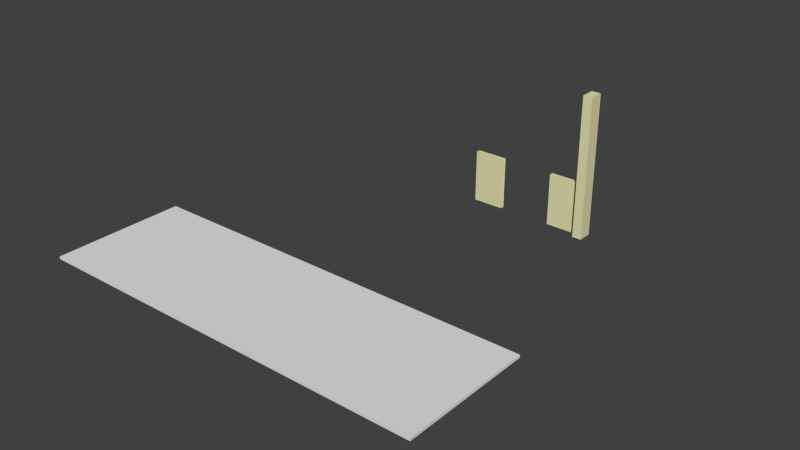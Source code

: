 # Source: Aula_v1.9a.blend  (saved by Blender 2.70.0; exported with 4.5.12 LTS)
import bpy
from mathutils import Matrix  # noqa: F401  (used for matrix-valued properties, if any)

bpy.ops.wm.read_factory_settings(use_empty=True)
scene = bpy.context.scene
scene.name = 'Scene'

# ---- collections
col_collection_1 = bpy.data.collections.new('Collection 1'); scene.collection.children.link(col_collection_1)

# ---- materials (node trees are filled in below, after node groups)
mat_kruis = bpy.data.materials.new('Kruis')
mat_kruis.alpha_threshold = 0.0
mat_kruis.use_transparent_shadow = False
mat_kruis.diffuse_color = (0.1935, 0.196, 0.1909, 1.0)
mat_kruis.roughness = 0.5
mat_kruis.line_color = (0.0, 0.0, 0.0, 1.0)
mat_k___aulamuur = bpy.data.materials.new('K - Aulamuur')
mat_k___aulamuur.alpha_threshold = 0.0
mat_k___aulamuur.use_transparent_shadow = False
mat_k___aulamuur.diffuse_color = (0.8, 0.761, 0.4416, 1.0)
mat_k___aulamuur.roughness = 0.5
mat_k___aulamuur.line_color = (0.0, 0.0, 0.0, 1.0)
mat_hout = bpy.data.materials.new('Hout')
mat_hout.alpha_threshold = 0.0
mat_hout.use_transparent_shadow = False
mat_hout.diffuse_color = (0.8, 0.4214, 0.1369, 1.0)
mat_hout.roughness = 0.5
mat_hout.line_color = (0.0, 0.0, 0.0, 1.0)
mat_wit = bpy.data.materials.new('Wit')
mat_wit.alpha_threshold = 0.0
mat_wit.use_transparent_shadow = False
mat_wit.roughness = 0.5
mat_wit.line_color = (0.0, 0.0, 0.0, 1.0)
mat_material_001 = bpy.data.materials.new('Material.001')
mat_material_001.alpha_threshold = 0.0
mat_material_001.use_transparent_shadow = False
mat_material_001.diffuse_color = (0.4553, 0.6748, 0.8, 1.0)
mat_material_001.roughness = 0.5
mat_material_001.line_color = (0.0, 0.0, 0.0, 1.0)
mat_vloer_links = bpy.data.materials.new('Vloer links')
mat_vloer_links.alpha_threshold = 0.0
mat_vloer_links.use_transparent_shadow = False
mat_vloer_links.diffuse_color = (0.8, 0.2589, 0.1874, 1.0)
mat_vloer_links.roughness = 0.5
mat_vloer_links.line_color = (0.0, 0.0, 0.0, 1.0)
mat_k___kluisjes = bpy.data.materials.new('K - Kluisjes')
mat_k___kluisjes.alpha_threshold = 0.0
mat_k___kluisjes.use_transparent_shadow = False
mat_k___kluisjes.diffuse_color = (0.0, 0.0492, 0.8, 1.0)
mat_k___kluisjes.roughness = 0.5
mat_k___kluisjes.line_color = (0.0, 0.0, 0.0, 1.0)

# ---- material node trees

# ---- world
world_world = bpy.data.worlds.new('World'); scene.world = world_world
world_world.color = (0.05088, 0.05088, 0.05088)
world_world.use_sun_shadow = False
world_world.sun_shadow_jitter_overblur = 0.0
world_world.cycles.sampling_method = 'MANUAL'
world_world.cycles.sample_map_resolution = 256

# ---- meshes
me_plane_013 = bpy.data.meshes.new('Plane.013')
me_plane_013.from_pydata([(-1.0, -1.0, 0.0), (1.0, -1.0, 0.0), (-1.0, 1.0, 0.0), (1.0, 1.0, 0.0), (-1.0, -1.0, 0.2), (1.0, -1.0, 0.2), (-1.0, 1.0, 0.2), (1.0, 1.0, 0.2)], [], [(0, 2, 3, 1), (4, 5, 7, 6), (3, 2, 6, 7), (1, 3, 7, 5), (0, 1, 5, 4), (2, 0, 4, 6)])
me_plane_013.use_remesh_preserve_volume = False
me_plane_013.use_remesh_preserve_attributes = False
me_plane_013.use_mirror_vertex_groups = False
me_plane_013.update()
me_cube_028 = bpy.data.meshes.new('Cube.028')
me_cube_028.from_pydata([(-1.0, 1.0, 1.0), (1.0, 1.0, 1.0), (-1.0, 1.0, -0.125), (1.0, 1.0, -0.125), (-1.0, 1.02, 1.0), (1.0, 1.02, 1.0), (1.0, 1.0, -0.1768), (-1.0, 1.0, -0.1977), (0.2632, 1.0, -0.125), (-0.3487, 1.0, -0.125), (-0.3487, 1.0, 1.0), (0.2632, 1.0, 1.0), (-0.05263, 1.0, -0.125), (-0.02632, 1.0, -0.125), (-0.02632, 1.0, 1.0), (-0.05263, 1.0, 1.0), (-0.02588, 1.0, 0.1667), (-0.02578, 1.0, 0.2167), (-0.3487, 1.0, 0.1667), (-0.3487, 1.0, 0.2167), (-0.05118, 1.0, 0.2167), (-0.05122, 1.0, 0.1667), (0.2632, 1.0, 0.2167), (0.2632, 1.0, 0.1667), (0.2632, 1.0, 0.4833), (0.2632, 1.0, 0.5333), (-0.02539, 1.0, 0.4833), (-0.0253, 1.0, 0.5333), (-0.3487, 1.0, 0.4833), (-0.3487, 1.0, 0.5333), (-0.05106, 1.0, 0.4833), (-0.05103, 1.0, 0.5333), (-0.05092, 1.0, 0.75), (-0.05088, 1.0, 0.8), (0.2632, 1.0, 0.75), (0.2632, 1.0, 0.8), (-0.02497, 1.0, 0.75), (-0.02485, 1.0, 0.8), (-0.3487, 1.0, 0.75), (-0.3487, 1.0, 0.8), (-0.1645, 1.0, 0.75), (-0.1513, 1.0, 0.75), (-0.1513, 1.0, 0.4833), (-0.1645, 1.0, 0.4833), (-0.1513, 1.0, 0.8), (-0.1495, 1.0, 0.7998), (-0.1645, 1.0, 0.8), (-0.1645, 1.0, 0.5333), (-0.1513, 1.0, 0.5333), (0.06579, 1.0, 0.75), (0.07895, 1.0, 0.75), (0.06579, 1.0, 0.5333), (0.07895, 1.0, 0.5333), (0.07895, 1.0, 0.8), (0.06579, 1.0, 0.8), (0.07895, 1.0, 0.4833), (0.06579, 1.0, 0.4833), (0.3618, 1.0, 1.0), (0.9737, 1.0, 1.0), (0.3618, 1.0, -0.125), (0.9737, 1.0, -0.125), (0.9737, 1.0, 0.2167), (0.9737, 1.0, 0.1667), (0.3618, 1.0, 0.1667), (0.3618, 1.0, 0.2167), (0.3618, 1.0, 0.4833), (0.3618, 1.0, 0.5333), (0.9737, 1.0, 0.4833), (0.9737, 1.0, 0.5333), (0.3618, 1.0, 0.75), (0.3618, 1.0, 0.8), (0.9737, 1.0, 0.75), (0.9737, 1.0, 0.8), (0.6513, 1.0, 0.8), (0.6776, 1.0, 0.8), (0.6776, 1.0, 1.0), (0.6513, 1.0, 1.0), (0.6776, 1.0, 0.1667), (0.6513, 1.0, 0.1667), (0.6776, 1.0, 0.4833), (0.6513, 1.0, 0.4833), (0.6513, 1.0, 0.2167), (0.6776, 1.0, 0.2167), (0.6776, 1.0, -0.125), (0.6513, 1.0, -0.125), (0.6776, 1.0, 0.75), (0.6513, 1.0, 0.75), (0.6513, 1.0, 0.5333), (0.6776, 1.0, 0.5333), (0.5592, 1.0, 0.75), (0.5461, 1.0, 0.75), (0.5592, 1.0, 0.5333), (0.5461, 1.0, 0.5333), (0.5592, 1.0, 0.8), (0.5592, 1.0, 0.8), (0.5461, 1.0, 0.8), (0.5592, 1.0, 0.4833), (0.5461, 1.0, 0.4833), (-0.4408, 1.0, 1.0), (-0.9737, 1.0, 1.0), (-0.4408, 1.0, -0.125), (-0.9737, 1.0, -0.125), (-0.9737, 1.0, 0.2167), (-0.9737, 1.0, 0.1667), (-0.4408, 1.0, 0.1667), (-0.4408, 1.0, 0.2167), (-0.9737, 1.0, 0.4833), (-0.9737, 1.0, 0.5333), (-0.4408, 1.0, 0.4833), (-0.4408, 1.0, 0.5333), (-0.9737, 1.0, 0.75), (-0.9737, 1.0, 0.8), (-0.4408, 1.0, 0.75), (-0.4408, 1.0, 0.8), (-0.6974, 1.0, 0.1667), (-0.7237, 1.0, 0.1667), (-0.7237, 1.0, 0.8), (-0.6974, 1.0, 0.8), (-0.7237, 1.0, 0.4833), (-0.6974, 1.0, 0.4833), (-0.7237, 1.0, 1.0), (-0.6974, 1.0, 1.0), (-0.6974, 1.0, 0.75), (-0.7237, 1.0, 0.75), (-0.7237, 1.0, 0.2167), (-0.6974, 1.0, 0.2167), (-0.7237, 1.0, -0.125), (-0.6974, 1.0, -0.125), (-0.6974, 1.0, 0.5333), (-0.7237, 1.0, 0.5333), (-0.6118, 1.0, 0.8), (-0.5987, 1.0, 0.8), (-0.6118, 1.0, 0.4833), (-0.5987, 1.0, 0.4833), (-0.6118, 1.0, 0.75), (-0.5987, 1.0, 0.75), (-0.6118, 1.0, 0.5333), (-0.5987, 1.0, 0.5333), (-0.8092, 1.0, 0.8), (-0.8224, 1.0, 0.8), (-0.8092, 1.0, 0.75), (-0.8224, 1.0, 0.75), (-0.8092, 1.0, 0.4833), (-0.8224, 1.0, 0.4833), (-0.8092, 1.0, 0.5333), (-0.8224, 1.0, 0.5333), (-1.0, 1.021, 1.0), (1.0, 1.021, 1.0), (-1.0, 1.021, -0.125), (1.0, 1.021, -0.125), (1.0, 1.021, -0.1254), (0.2632, 1.021, -0.125), (-0.3487, 1.021, -0.125), (-0.3487, 1.021, 1.0), (0.2632, 1.021, 1.0), (-0.05263, 1.021, -0.125), (-0.02632, 1.021, -0.125), (-0.02632, 1.021, 1.0), (-0.05263, 1.021, 1.0), (-0.02588, 1.021, 0.1667), (-0.02578, 1.021, 0.2167), (-0.3487, 1.021, 0.1667), (-0.3487, 1.021, 0.2167), (-0.05118, 1.021, 0.2167), (-0.05122, 1.021, 0.1667), (0.2632, 1.021, 0.2167), (0.2632, 1.021, 0.1667), (0.2632, 1.021, 0.4833), (0.2632, 1.021, 0.5333), (-0.02539, 1.021, 0.4833), (-0.0253, 1.021, 0.5333), (-0.3487, 1.021, 0.4833), (-0.3487, 1.021, 0.5333), (-0.05106, 1.021, 0.4833), (-0.05103, 1.021, 0.5333), (-0.05092, 1.021, 0.75), (-0.05088, 1.021, 0.8), (0.2632, 1.021, 0.75), (0.2632, 1.021, 0.8), (-0.02497, 1.021, 0.75), (-0.02485, 1.021, 0.8), (-0.3487, 1.021, 0.75), (-0.3487, 1.021, 0.8), (-0.1645, 1.021, 0.75), (-0.1513, 1.021, 0.75), (-0.1513, 1.021, 0.4833), (-0.1645, 1.021, 0.4833), (-0.1513, 1.021, 0.8), (-0.1495, 1.021, 0.7998), (-0.1645, 1.021, 0.8), (-0.1645, 1.021, 0.5333), (-0.1513, 1.021, 0.5333), (0.06579, 1.021, 0.75), (0.07895, 1.021, 0.75), (0.06579, 1.021, 0.5333), (0.07895, 1.021, 0.5333), (0.07895, 1.021, 0.8), (0.06579, 1.021, 0.8), (0.07895, 1.021, 0.4833), (0.06579, 1.021, 0.4833), (0.3618, 1.021, 1.0), (0.9737, 1.021, 1.0), (0.3618, 1.021, -0.125), (0.9737, 1.021, -0.125), (0.9737, 1.021, 0.2167), (0.9737, 1.021, 0.1667), (0.3618, 1.021, 0.1667), (0.3618, 1.021, 0.2167), (0.3618, 1.021, 0.4833), (0.3618, 1.021, 0.5333), (0.9737, 1.021, 0.4833), (0.9737, 1.021, 0.5333), (0.3618, 1.021, 0.75), (0.3618, 1.021, 0.8), (0.9737, 1.021, 0.75), (0.9737, 1.021, 0.8), (0.6513, 1.021, 0.8), (0.6776, 1.021, 0.8), (0.6776, 1.021, 1.0), (0.6513, 1.021, 1.0), (0.6776, 1.021, 0.1667), (0.6513, 1.021, 0.1667), (0.6776, 1.021, 0.4833), (0.6513, 1.021, 0.4833), (0.6513, 1.021, 0.2167), (0.6776, 1.021, 0.2167), (0.6776, 1.021, -0.125), (0.6513, 1.021, -0.125), (0.6776, 1.021, 0.75), (0.6513, 1.021, 0.75), (0.6513, 1.021, 0.5333), (0.6776, 1.021, 0.5333), (0.5592, 1.021, 0.75), (0.5461, 1.021, 0.75), (0.5592, 1.021, 0.5333), (0.5461, 1.021, 0.5333), (0.5592, 1.021, 0.8), (0.5592, 1.021, 0.8), (0.5461, 1.021, 0.8), (0.5592, 1.021, 0.4833), (0.5461, 1.021, 0.4833), (-0.4408, 1.021, 1.0), (-0.9737, 1.021, 1.0), (-0.4408, 1.021, -0.125), (-0.9737, 1.021, -0.125), (-0.9737, 1.021, 0.2167), (-0.9737, 1.021, 0.1667), (-0.4408, 1.021, 0.1667), (-0.4408, 1.021, 0.2167), (-0.9737, 1.021, 0.4833), (-0.9737, 1.021, 0.5333), (-0.4408, 1.021, 0.4833), (-0.4408, 1.021, 0.5333), (-0.9737, 1.021, 0.75), (-0.9737, 1.021, 0.8), (-0.4408, 1.021, 0.75), (-0.4408, 1.021, 0.8), (-0.6974, 1.021, 0.1667), (-0.7237, 1.021, 0.1667), (-0.7237, 1.021, 0.8), (-0.6974, 1.021, 0.8), (-0.7237, 1.021, 0.4833), (-0.6974, 1.021, 0.4833), (-0.7237, 1.021, 1.0), (-0.6974, 1.021, 1.0), (-0.6974, 1.021, 0.75), (-0.7237, 1.021, 0.75), (-0.7237, 1.021, 0.2167), (-0.6974, 1.021, 0.2167), (-0.7237, 1.021, -0.125), (-0.6974, 1.021, -0.125), (-0.6974, 1.021, 0.5333), (-0.7237, 1.021, 0.5333), (-0.6118, 1.021, 0.8), (-0.5987, 1.021, 0.8), (-0.6118, 1.021, 0.4833), (-0.5987, 1.021, 0.4833), (-0.6118, 1.021, 0.75), (-0.5987, 1.021, 0.75), (-0.6118, 1.021, 0.5333), (-0.5987, 1.021, 0.5333), (-0.8092, 1.021, 0.8), (-0.8224, 1.021, 0.8), (-0.8092, 1.021, 0.75), (-0.8224, 1.021, 0.75), (-0.8092, 1.021, 0.4833), (-0.8224, 1.021, 0.4833), (-0.8092, 1.021, 0.5333), (-0.8224, 1.021, 0.5333)], [], [(162, 161, 164, 163), (0, 99, 120, 121, 98, 10, 15, 14, 11, 57, 76, 75, 58, 1, 5, 4), (2, 7, 6, 3, 60, 83, 84, 59, 8, 13, 12, 9, 100, 127, 126, 101), (53, 54, 197, 196), (73, 93, 236, 216), (119, 132, 275, 262), (70, 57, 200, 213), (138, 139, 282, 281), (45, 46, 189, 188), (76, 73, 216, 219), (127, 114, 257, 270), (65, 97, 240, 208), (35, 53, 196, 178), (131, 130, 273, 274), (29, 38, 181, 172), (79, 67, 210, 222), (106, 143, 286, 249), (116, 138, 281, 259), (30, 20, 163, 173), (68, 88, 231, 211), (108, 105, 248, 251), (141, 145, 288, 284), (0, 2, 148, 146), (23, 8, 151, 166), (87, 91, 234, 230), (130, 117, 260, 273), (10, 98, 241, 153), (11, 35, 178, 154), (137, 135, 278, 280), (33, 44, 187, 176), (144, 140, 283, 287), (39, 10, 153, 182), (51, 27, 170, 194), (27, 36, 179, 170), (77, 62, 205, 220), (139, 111, 254, 282), (134, 136, 279, 277), (43, 42, 185, 186), (82, 79, 222, 225), (19, 28, 171, 162), (67, 61, 204, 210), (102, 106, 249, 245), (89, 86, 229, 232), (15, 33, 176, 158), (42, 30, 173, 185), (80, 81, 224, 223), (109, 137, 280, 252), (105, 125, 268, 248), (36, 49, 192, 179), (34, 25, 168, 177), (114, 104, 247, 257), (90, 92, 235, 233), (17, 26, 169, 160), (64, 65, 208, 207), (103, 115, 258, 246), (113, 131, 274, 256), (9, 18, 161, 152), (91, 89, 232, 234), (38, 40, 183, 181), (92, 66, 209, 235), (241, 256, 255, 252, 251, 248, 247, 243, 152, 161, 162, 171, 172, 181, 182, 153), (207, 206, 221, 224), (160, 159, 166, 165), (163, 164, 159, 160), (159, 164, 155, 156), (174, 173, 169, 170), (190, 186, 185, 191), (170, 169, 199, 194), (169, 173, 163, 160), (158, 176, 180, 157), (175, 174, 170, 179), (176, 175, 179, 180), (183, 190, 191, 184), (189, 183, 184, 187, 188), (180, 179, 192, 197), (187, 184, 175, 176), (182, 181, 183, 189), (191, 185, 173, 174), (172, 171, 186, 190), (192, 194, 195, 193), (196, 193, 177, 178), (197, 192, 193, 196), (195, 198, 167, 168), (194, 199, 198, 195), (154, 178, 177, 168, 167, 165, 166, 151, 202, 206, 207, 208, 209, 212, 213, 200), (201, 215, 214, 211, 210, 204, 205, 203, 149, 150, 147), (235, 240, 239, 234), (238, 233, 232, 236, 237), (233, 235, 234, 232), (223, 224, 225, 222), (231, 222, 210, 211), (230, 223, 222, 231), (219, 216, 217, 218), (221, 227, 226, 220), (229, 230, 231, 228), (217, 228, 214, 215), (216, 229, 228, 217), (225, 220, 205, 204), (224, 221, 220, 225), (234, 239, 223, 230), (209, 208, 240, 235), (236, 232, 229, 216), (213, 212, 233, 238), (146, 148, 244, 246, 245, 249, 250, 253, 254, 242), (267, 258, 257, 268), (257, 258, 269, 270), (262, 261, 267, 268), (259, 266, 265, 260), (272, 261, 262, 271), (265, 266, 272, 271), (263, 259, 260, 264), (271, 262, 275, 279), (288, 286, 285, 287), (283, 284, 288, 287), (260, 265, 277, 273), (282, 284, 283, 281), (268, 257, 247, 248), (245, 246, 258, 267), (274, 278, 255, 256), (273, 277, 278, 274), (280, 276, 251, 252), (279, 275, 276, 280), (278, 277, 279, 280), (281, 283, 266, 259), (254, 253, 284, 282), (287, 285, 261, 272), (250, 249, 286, 288), (133, 108, 251, 276), (66, 69, 212, 209), (28, 43, 186, 171), (115, 126, 269, 258), (74, 75, 218, 217), (47, 29, 172, 190), (140, 123, 266, 283), (62, 60, 203, 205), (81, 64, 207, 224), (132, 133, 276, 275), (55, 24, 167, 198), (145, 107, 250, 288), (31, 48, 191, 174), (128, 122, 265, 271), (78, 84, 227, 221), (98, 113, 256, 241), (58, 72, 215, 201), (18, 21, 164, 161), (121, 120, 263, 264), (122, 134, 277, 265), (94, 95, 238, 237), (56, 55, 198, 199), (107, 110, 253, 250), (71, 68, 211, 214), (123, 129, 272, 266), (83, 77, 220, 226), (48, 41, 184, 191), (142, 118, 261, 285), (101, 103, 246, 244), (20, 19, 162, 163), (135, 112, 255, 278), (46, 39, 182, 189), (96, 80, 223, 239), (49, 51, 194, 192), (21, 12, 155, 164), (125, 119, 262, 268), (86, 87, 230, 229), (40, 47, 190, 183), (143, 142, 285, 286), (111, 99, 242, 254), (59, 63, 206, 202), (16, 23, 166, 159), (41, 32, 175, 184), (136, 128, 271, 279), (37, 14, 157, 180), (97, 96, 239, 240), (52, 50, 193, 195), (112, 109, 252, 255), (72, 74, 217, 215), (26, 56, 199, 169), (118, 124, 267, 261), (88, 85, 228, 231), (129, 144, 287, 272), (22, 17, 160, 165), (124, 102, 245, 267), (85, 71, 214, 228), (54, 37, 180, 197), (13, 16, 159, 156), (69, 90, 233, 212), (25, 52, 195, 168), (117, 121, 264, 260), (104, 100, 243, 247), (61, 82, 225, 204), (24, 22, 165, 167), (50, 34, 177, 193), (95, 70, 213, 238), (32, 31, 174, 175), (110, 141, 284, 253), (120, 116, 259, 263), (63, 78, 221, 206)])
me_cube_028.materials.append(mat_kruis)
me_cube_028.use_remesh_preserve_volume = False
me_cube_028.use_remesh_preserve_attributes = False
me_cube_028.use_mirror_vertex_groups = False
me_cube_028.update()
me_plane_012 = bpy.data.meshes.new('Plane.012')
me_plane_012.from_pydata([(-1.0, -1.0, 0.0), (1.0, -1.0, 0.0), (-1.0, 1.0, 0.0), (1.0, 1.0, 0.0), (-1.0, -1.0, 0.1), (1.0, -1.0, 0.1), (-1.0, 1.0, 0.1), (1.0, 1.0, 0.1)], [], [(0, 2, 3, 1), (4, 5, 7, 6), (3, 2, 6, 7), (1, 3, 7, 5), (0, 1, 5, 4), (2, 0, 4, 6)])
me_plane_012.use_remesh_preserve_volume = False
me_plane_012.use_remesh_preserve_attributes = False
me_plane_012.use_mirror_vertex_groups = False
me_plane_012.update()
me_cube_017 = bpy.data.meshes.new('Cube.017')
me_cube_017.from_pydata([(-0.1899, 1.02, -1.0), (-0.3705, 1.02, -1.0), (-0.1903, 1.02, -0.25), (-0.3694, 1.02, -0.25)], [], [(3, 2, 0, 1)])
me_cube_017.materials.append(mat_k___aulamuur)
me_cube_017.use_remesh_preserve_volume = False
me_cube_017.use_remesh_preserve_attributes = False
me_cube_017.use_mirror_vertex_groups = False
me_cube_017.update()
me_cube_001 = bpy.data.meshes.new('Cube.001')
me_cube_001.from_pydata([(-0.1908, 1.0, -0.25), (-0.1912, 1.0, -1.0), (-0.371, 1.0, -1.0), (-0.3703, 1.0, -0.25)], [], [(3, 2, 1, 0)])
me_cube_001.materials.append(mat_k___aulamuur)
me_cube_001.use_remesh_preserve_volume = False
me_cube_001.use_remesh_preserve_attributes = False
me_cube_001.use_mirror_vertex_groups = False
me_cube_001.update()
me_cube_027 = bpy.data.meshes.new('Cube.027')
me_cube_027.from_pydata([(0.2954, 1.02, -1.0), (0.1071, 1.02, -1.0), (0.2982, 1.02, -0.25), (0.105, 1.02, -0.25)], [], [(3, 2, 0, 1)])
me_cube_027.materials.append(mat_k___aulamuur)
me_cube_027.use_remesh_preserve_volume = False
me_cube_027.use_remesh_preserve_attributes = False
me_cube_027.use_mirror_vertex_groups = False
me_cube_027.update()
me_cube_026 = bpy.data.meshes.new('Cube.026')
me_cube_026.from_pydata([(0.1053, 1.0, -1.0), (0.1053, 1.0, -0.25), (0.2847, 1.0, -0.25), (0.2901, 1.0, -0.25), (0.2867, 1.0, -1.0), (0.196, 1.0, -1.0), (0.1053, 1.0, -0.625)], [], [(1, 6, 0, 5, 4, 3, 2)])
me_cube_026.materials.append(mat_k___aulamuur)
me_cube_026.use_remesh_preserve_volume = False
me_cube_026.use_remesh_preserve_attributes = False
me_cube_026.use_mirror_vertex_groups = False
me_cube_026.update()
me_cube_024 = bpy.data.meshes.new('Cube.024')
me_cube_024.from_pydata([(1.0, -0.9, 1.85), (1.0, 0.9, 1.85), (1.0, 0.9569, 1.85), (-0.09828, -0.9, 1.383), (-0.7821, 0.87, 1.093), (-0.7821, -0.8678, 1.093), (-0.1666, 0.9, 1.354), (1.0, -0.9518, 1.85), (-0.8669, 0.8659, 1.057), (-0.8769, -0.8633, 1.052), (1.0, -0.9, 1.85), (1.0, 0.9, 1.85), (-0.09828, -0.9, 1.383), (-0.7821, 0.87, 1.093), (-0.7821, -0.8678, 1.093), (-0.1666, 0.9, 1.354), (1.0, -0.9, 1.85), (1.0, 0.9, 1.85), (1.0, 0.9569, 1.85), (-0.09828, -0.9, 1.383), (-0.7821, 0.87, 1.093), (-0.7821, -0.8678, 1.093), (-0.1666, 0.9, 1.354), (1.0, -0.9518, 1.85), (-0.8669, 0.8659, 1.057), (-0.8769, -0.8633, 1.052), (1.0, -0.9, 1.85), (1.0, 0.9, 1.85), (-0.09828, -0.9, 1.383), (-0.7821, 0.87, 1.093), (-0.7821, -0.8678, 1.093), (-0.1666, 0.9, 1.354), (1.042, -0.9, 0.6519), (1.042, 0.9, 0.6519), (1.042, 0.9569, 0.6519), (-0.05671, -0.9, 0.1851), (-0.7405, 0.87, -0.1055), (-0.7405, -0.8678, -0.1055), (-0.125, 0.9, 0.1561), (1.042, -0.9518, 0.6519), (-0.8253, 0.8659, -0.1415), (-0.8353, -0.8633, -0.1458), (1.042, -0.9, 0.6519), (1.042, 0.9, 0.6519), (-0.05671, -0.9, 0.1851), (-0.7405, 0.87, -0.1055), (-0.7405, -0.8678, -0.1055), (-0.125, 0.9, 0.1561)], [(10, 26)], [(5, 3, 12, 14), (13, 14, 30, 29), (7, 0, 16, 23), (14, 12, 28, 30), (3, 7, 23, 19), (6, 4, 13, 15), (4, 5, 14, 13), (1, 6, 15, 11), (3, 0, 10, 12), (0, 1, 11, 10), (30, 28, 44, 46), (23, 16, 32, 39), (19, 23, 39, 35), (1, 2, 18, 17), (0, 3, 19, 16), (9, 5, 21, 25), (4, 8, 24, 20), (2, 6, 22, 18), (15, 13, 29, 31), (5, 4, 20, 21), (11, 15, 31, 27), (6, 1, 17, 22), (8, 9, 25, 24), (39, 32, 35), (36, 40, 41, 37), (33, 34, 38), (42, 43, 47, 45, 46, 44), (25, 21, 37, 41), (20, 24, 40, 36), (18, 22, 38, 34), (31, 29, 45, 47), (24, 25, 41, 40)])
me_cube_024.materials.append(mat_k___aulamuur)
me_cube_024.use_remesh_preserve_volume = False
me_cube_024.use_remesh_preserve_attributes = False
me_cube_024.use_mirror_vertex_groups = False
me_cube_024.update()
me_plane_011 = bpy.data.meshes.new('Plane.011')
me_plane_011.from_pydata([(-1.0, -1.0, 0.0), (1.0, -1.0, 0.0), (-1.0, 1.0, 0.0), (1.0, 1.0, 0.0), (-1.0, -1.0, 0.09229), (1.0, -1.0, 0.09229), (-1.0, 1.0, 0.09229), (1.0, 1.0, 0.09229)], [], [(0, 2, 3, 1), (4, 5, 7, 6), (3, 2, 6, 7), (1, 3, 7, 5), (0, 1, 5, 4), (2, 0, 4, 6)])
me_plane_011.materials.append(mat_hout)
me_plane_011.use_remesh_preserve_volume = False
me_plane_011.use_remesh_preserve_attributes = False
me_plane_011.use_mirror_vertex_groups = False
me_plane_011.update()
me_plane_010 = bpy.data.meshes.new('Plane.010')
me_plane_010.from_pydata([(-1.0, -1.0, 0.0), (1.0, -1.0, 0.0), (-1.0, 1.0, 0.0), (1.0, 1.0, 0.0), (-1.0, -1.0, 0.0), (1.0, -1.0, 0.0), (-1.0, 1.0, 0.0), (1.0, 1.0, 0.0), (-1.0, -1.0, 0.0), (1.0, -1.0, 0.0), (-1.0, 1.0, 0.0), (1.0, 1.0, 0.0), (-1.0, -1.0, 0.09229), (1.0, -1.0, 0.09229), (-1.0, 1.0, 0.09229), (1.0, 1.0, 0.09229)], [], [(0, 2, 3, 1), (7, 6, 10, 11), (3, 2, 6, 7), (1, 3, 7, 5), (0, 1, 5, 4), (2, 0, 4, 6), (11, 10, 14, 15), (5, 7, 11, 9), (4, 5, 9, 8), (6, 4, 8, 10), (12, 13, 15, 14), (9, 11, 15, 13), (8, 9, 13, 12), (10, 8, 12, 14)])
me_plane_010.materials.append(mat_hout)
me_plane_010.use_remesh_preserve_volume = False
me_plane_010.use_remesh_preserve_attributes = False
me_plane_010.use_mirror_vertex_groups = False
me_plane_010.update()
me_cube_023 = bpy.data.meshes.new('Cube.023')
me_cube_023.from_pydata([(-1.0, -0.9, 1.0), (-1.0, 0.9, 1.0), (-0.7821, -0.9, 1.093), (-0.7821, 0.9, 1.093), (-1.007, -0.9, 1.204), (-1.007, 0.9, 1.204), (-0.789, -0.9, 1.296), (-0.789, 0.9, 1.296)], [], [(2, 3, 7, 6), (6, 7, 5, 4), (3, 1, 5, 7), (1, 0, 4, 5), (0, 2, 6, 4), (0, 1, 3, 2)])
me_cube_023.materials.append(mat_hout)
me_cube_023.use_remesh_preserve_volume = False
me_cube_023.use_remesh_preserve_attributes = False
me_cube_023.use_mirror_vertex_groups = False
me_cube_023.update()
me_plane_009 = bpy.data.meshes.new('Plane.009')
me_plane_009.from_pydata([(-1.0, -1.0, 0.0), (1.0, -1.0, 0.0), (-1.0, 1.0, 0.0), (1.0, 1.0, 0.0), (-1.005, -1.0, 0.1653), (0.9948, -1.0, 0.1653), (-1.005, 1.0, 0.1653), (0.9948, 1.0, 0.1653)], [], [(0, 2, 3, 1), (4, 5, 7, 6), (3, 2, 6, 7), (1, 3, 7, 5), (0, 1, 5, 4), (2, 0, 4, 6)])
me_plane_009.materials.append(mat_wit)
me_plane_009.use_remesh_preserve_volume = False
me_plane_009.use_remesh_preserve_attributes = False
me_plane_009.use_mirror_vertex_groups = False
me_plane_009.update()
me_plane_008 = bpy.data.meshes.new('Plane.008')
me_plane_008.from_pydata([(-1.0, -1.0, 0.0), (1.0, -1.0, 0.0), (-1.0, 1.0, 0.0), (1.0, 1.0, 0.0), (-1.0, -1.0, 0.07922), (1.0, -1.0, 0.07922), (-1.0, 1.0, 0.07922), (1.0, 1.0, 0.07922)], [], [(0, 2, 3, 1), (4, 5, 7, 6), (3, 2, 6, 7), (1, 3, 7, 5), (0, 1, 5, 4), (2, 0, 4, 6)])
me_plane_008.materials.append(mat_wit)
me_plane_008.use_remesh_preserve_volume = False
me_plane_008.use_remesh_preserve_attributes = False
me_plane_008.use_mirror_vertex_groups = False
me_plane_008.update()
me_plane_007 = bpy.data.meshes.new('Plane.007')
me_plane_007.from_pydata([(-1.0, -1.0, 0.0), (1.0, -1.0, 0.0), (-1.0, 1.0, 0.0), (1.0, 1.0, 0.0), (-0.9912, -1.0, 0.09708), (1.009, -1.0, 0.09708), (-0.9912, 1.0, 0.09708), (1.009, 1.0, 0.09708)], [], [(0, 2, 3, 1), (4, 5, 7, 6), (3, 2, 6, 7), (1, 3, 7, 5), (0, 1, 5, 4), (2, 0, 4, 6)])
me_plane_007.materials.append(mat_wit)
me_plane_007.use_remesh_preserve_volume = False
me_plane_007.use_remesh_preserve_attributes = False
me_plane_007.use_mirror_vertex_groups = False
me_plane_007.update()
me_plane_006 = bpy.data.meshes.new('Plane.006')
me_plane_006.from_pydata([(-1.0, -1.0, 0.0), (1.0, -1.0, 0.0), (-1.0, 1.0, 0.0), (1.0, 1.0, 0.0), (-1.005, -1.0, 0.1869), (0.9952, -1.0, 0.1869), (-1.005, 1.0, 0.1869), (0.9952, 1.0, 0.1869)], [], [(0, 2, 3, 1), (4, 5, 7, 6), (3, 2, 6, 7), (1, 3, 7, 5), (0, 1, 5, 4), (2, 0, 4, 6)])
me_plane_006.materials.append(mat_wit)
me_plane_006.use_remesh_preserve_volume = False
me_plane_006.use_remesh_preserve_attributes = False
me_plane_006.use_mirror_vertex_groups = False
me_plane_006.update()
me_plane_005 = bpy.data.meshes.new('Plane.005')
me_plane_005.from_pydata([(-1.0, -1.0, 0.0), (1.0, -1.0, 0.0), (-1.0, 1.0, 0.0), (1.0, 1.0, 0.0), (-0.9776, -1.0, 0.1624), (1.022, -1.0, 0.1624), (-0.9776, 1.0, 0.1624), (1.022, 1.0, 0.1624)], [], [(0, 2, 3, 1), (4, 5, 7, 6), (3, 2, 6, 7), (1, 3, 7, 5), (0, 1, 5, 4), (2, 0, 4, 6)])
me_plane_005.materials.append(mat_wit)
me_plane_005.use_remesh_preserve_volume = False
me_plane_005.use_remesh_preserve_attributes = False
me_plane_005.use_mirror_vertex_groups = False
me_plane_005.update()
me_plane_004 = bpy.data.meshes.new('Plane.004')
me_plane_004.from_pydata([(-1.0, -1.0, 0.0), (1.0, -1.0, 0.0), (-1.0, 1.0, 0.0), (1.0, 1.0, 0.0), (-1.0, -1.0, 0.2536), (1.0, -1.0, 0.2536), (-1.0, 1.0, 0.2536), (1.0, 1.0, 0.2536)], [], [(0, 2, 3, 1), (4, 5, 7, 6), (3, 2, 6, 7), (1, 3, 7, 5), (0, 1, 5, 4), (2, 0, 4, 6)])
me_plane_004.materials.append(mat_wit)
me_plane_004.use_remesh_preserve_volume = False
me_plane_004.use_remesh_preserve_attributes = False
me_plane_004.use_mirror_vertex_groups = False
me_plane_004.update()
me_plane_003 = bpy.data.meshes.new('Plane.003')
me_plane_003.from_pydata([(-1.0, -1.0, 0.0), (1.0, -1.0, 0.0), (-1.0, 1.0, 0.0), (1.0, 1.0, 0.0), (-1.0, -1.0, 0.0), (1.0, -1.0, 0.0), (-1.0, 1.0, 0.0), (1.0, 1.0, 0.0), (-0.9992, -1.0, 0.1237), (1.001, -1.0, 0.1237), (-0.9992, 1.0, 0.1237), (1.001, 1.0, 0.1237)], [(0, 4), (1, 5), (2, 6), (3, 7)], [(0, 2, 3, 1), (8, 9, 11, 10), (3, 2, 10, 11), (1, 3, 11, 9), (0, 1, 9, 8), (2, 0, 8, 10)])
me_plane_003.materials.append(mat_wit)
me_plane_003.use_remesh_preserve_volume = False
me_plane_003.use_remesh_preserve_attributes = False
me_plane_003.use_mirror_vertex_groups = False
me_plane_003.update()
me_plane_002 = bpy.data.meshes.new('Plane.002')
me_plane_002.from_pydata([(-1.0, -1.0, 0.0), (1.0, -1.0, 0.0), (-1.0, 1.0, 1.907e-06), (1.0, 1.0, 0.0), (-1.0, 1.0, 9.537e-07), (-1.0, -1.0, 0.1), (1.0, -1.0, 0.1), (-1.0, 1.0, 0.1), (1.0, 1.0, 0.1)], [(2, 4)], [(0, 2, 3, 1), (5, 6, 8, 7), (3, 2, 7, 8), (1, 3, 8, 6), (0, 1, 6, 5), (2, 0, 5, 7)])
me_plane_002.materials.append(mat_wit)
me_plane_002.use_remesh_preserve_volume = False
me_plane_002.use_remesh_preserve_attributes = False
me_plane_002.use_mirror_vertex_groups = False
me_plane_002.update()
me_plane_001 = bpy.data.meshes.new('Plane.001')
me_plane_001.from_pydata([(-1.0, -1.0, 0.0), (1.0, -1.0, 0.0), (-1.0, 1.0, 0.0), (1.0, 1.0, 0.0), (-1.0, -1.0, -0.2), (1.0, -1.0, -0.2), (-1.0, 1.0, -0.2), (1.0, 1.0, -0.2)], [], [(0, 1, 3, 2), (4, 6, 7, 5), (2, 3, 7, 6), (3, 1, 5, 7), (1, 0, 4, 5), (0, 2, 6, 4)])
me_plane_001.use_remesh_preserve_volume = False
me_plane_001.use_remesh_preserve_attributes = False
me_plane_001.use_mirror_vertex_groups = False
me_plane_001.update()
me_cube_022 = bpy.data.meshes.new('Cube.022')
me_cube_022.from_pydata([(0.3087, -1.0, -0.33), (0.6231, -0.2864, -0.33), (0.5219, -1.0, -0.33), (0.4042, -0.2867, -0.33), (0.3087, -1.0, -0.4), (0.6231, -0.2864, -0.4), (0.5219, -1.0, -0.4), (0.4042, -0.2867, -0.4)], [], [(0, 2, 1, 3), (4, 7, 5, 6), (0, 3, 7, 4), (2, 0, 4, 6), (3, 1, 5, 7), (1, 2, 6, 5)])
me_cube_022.materials.append(mat_k___aulamuur)
me_cube_022.use_remesh_preserve_volume = False
me_cube_022.use_remesh_preserve_attributes = False
me_cube_022.use_mirror_vertex_groups = False
me_cube_022.update()
me_cube_021 = bpy.data.meshes.new('Cube.021')
me_cube_021.from_pydata([(0.6231, -0.2864, -1.0), (0.4042, -0.2867, -1.0), (0.6231, -0.2864, -0.33), (0.4042, -0.2867, -0.33), (0.6231, -0.32, -1.0), (0.4042, -0.3203, -1.0), (0.6231, -0.32, -0.33), (0.4042, -0.3203, -0.33)], [], [(1, 3, 2, 0), (5, 4, 6, 7), (0, 2, 6, 4), (3, 1, 5, 7), (2, 3, 7, 6), (1, 0, 4, 5)])
me_cube_021.materials.append(mat_k___aulamuur)
me_cube_021.use_remesh_preserve_volume = False
me_cube_021.use_remesh_preserve_attributes = False
me_cube_021.use_mirror_vertex_groups = False
me_cube_021.update()
me_cube_020 = bpy.data.meshes.new('Cube.020')
me_cube_020.from_pydata([(0.3087, -1.0, -1.0), (0.4042, -0.2867, -1.0), (0.3087, -1.0, -0.33), (0.4042, -0.2867, -0.33), (0.3215, -1.016, -1.0), (0.417, -0.3026, -1.0), (0.3215, -1.016, -0.33), (0.417, -0.3026, -0.33)], [], [(0, 2, 3, 1), (4, 5, 7, 6), (1, 3, 7, 5), (2, 0, 4, 6), (3, 2, 6, 7), (0, 1, 5, 4)])
me_cube_020.materials.append(mat_k___aulamuur)
me_cube_020.use_remesh_preserve_volume = False
me_cube_020.use_remesh_preserve_attributes = False
me_cube_020.use_mirror_vertex_groups = False
me_cube_020.update()
me_cube_019 = bpy.data.meshes.new('Cube.019')
me_cube_019.from_pydata([(0.6231, -0.2864, 1.0), (0.6231, -0.2864, -1.0), (0.5219, -1.0, -1.0), (0.5219, -1.0, 1.0), (0.6506, -0.3032, 1.0), (0.6506, -0.3032, -1.0), (0.5494, -1.017, -1.0), (0.5494, -1.017, 1.0)], [], [(2, 3, 0, 1), (6, 5, 4, 7), (3, 2, 6, 7), (1, 0, 4, 5), (0, 3, 7, 4), (2, 1, 5, 6)])
me_cube_019.use_remesh_preserve_volume = False
me_cube_019.use_remesh_preserve_attributes = False
me_cube_019.use_mirror_vertex_groups = False
me_cube_019.update()
me_cube_018 = bpy.data.meshes.new('Cube.018')
me_cube_018.from_pydata([(1.0, -0.2858, -1.0), (0.6231, -0.2864, 1.0), (1.0, -0.2858, 1.0), (0.6231, -0.2864, -1.0), (1.0, -0.3497, -1.0), (0.6231, -0.3503, 1.0), (1.0, -0.3497, 1.0), (0.6231, -0.3503, -1.0)], [], [(3, 1, 2, 0), (7, 4, 6, 5), (0, 2, 6, 4), (1, 3, 7, 5), (2, 1, 5, 6), (3, 0, 4, 7)])
me_cube_018.use_remesh_preserve_volume = False
me_cube_018.use_remesh_preserve_attributes = False
me_cube_018.use_mirror_vertex_groups = False
me_cube_018.update()
me_cube_016 = bpy.data.meshes.new('Cube.016')
me_cube_016.from_pydata([(-1.0, -1.0, -1.0), (1.0, -1.0, -1.0), (-1.0, -1.0, 1.0), (1.0, -1.0, 1.0), (0.2, -1.0, 1.0), (0.2, -1.0, -1.0), (-0.2, -1.0, 1.0), (-0.2, -1.0, -1.0), (0.3087, -1.0, -1.0), (0.5219, -1.0, -1.0), (-1.0, -1.05, -1.0), (1.0, -1.05, -1.0), (-1.0, -1.05, 1.0), (1.0, -1.05, 1.0), (0.2, -1.05, 1.0), (0.2, -1.05, -1.0), (-0.2, -1.05, 1.0), (-0.2, -1.05, -1.0), (0.3087, -1.05, -1.0), (0.5219, -1.05, -1.0)], [], [(6, 7, 0, 2), (3, 1, 9, 8, 5, 4), (16, 12, 10, 17), (13, 14, 15, 18, 19, 11), (8, 9, 19, 18), (5, 8, 18, 15), (7, 6, 16, 17), (4, 5, 15, 14), (0, 7, 17, 10), (3, 4, 14, 13), (9, 1, 11, 19), (6, 2, 12, 16), (1, 3, 13, 11), (2, 0, 10, 12)])
me_cube_016.use_remesh_preserve_volume = False
me_cube_016.use_remesh_preserve_attributes = False
me_cube_016.use_mirror_vertex_groups = False
me_cube_016.update()
me_cube_015 = bpy.data.meshes.new('Cube.015')
me_cube_015.from_pydata([(-1.0, -1.0, -1.0), (-1.0, 1.0, -1.0), (1.0, 1.0, -1.0), (0.2, 1.0, -1.0), (0.2, -1.0, -1.0), (-0.2, 1.0, -1.0), (-0.2, -1.0, -1.0), (0.3087, -1.0, -1.0), (1.0, -0.2858, -1.0), (0.6231, -0.2864, -1.0), (0.4042, -0.2867, -1.0), (-1.0, -1.0, -1.1), (-1.0, 1.0, -1.1), (1.0, 1.0, -1.1), (0.2, 1.0, -1.1), (0.2, -1.0, -1.1), (-0.2, 1.0, -1.1), (-0.2, -1.0, -1.1), (0.3087, -1.0, -1.1), (1.0, -0.2858, -1.1), (0.6231, -0.2864, -1.1), (0.4042, -0.2867, -1.1)], [], [(4, 7, 10, 9, 8, 2, 3), (6, 4, 3, 5), (0, 6, 5, 1), (15, 14, 13, 19, 20, 21, 18), (17, 16, 14, 15), (11, 12, 16, 17), (8, 9, 20, 19), (10, 7, 18, 21), (9, 10, 21, 20), (7, 4, 15, 18), (4, 6, 17, 15), (5, 3, 14, 16), (6, 0, 11, 17), (3, 2, 13, 14), (2, 8, 19, 13), (1, 5, 16, 12), (0, 1, 12, 11)])
me_cube_015.use_remesh_preserve_volume = False
me_cube_015.use_remesh_preserve_attributes = False
me_cube_015.use_mirror_vertex_groups = False
me_cube_015.update()
me_cube_014 = bpy.data.meshes.new('Cube.014')
me_cube_014.from_pydata([(1.0, 1.0, -1.0), (1.0, -1.0, -1.0), (1.0, 1.0, 1.0), (1.0, -1.0, 1.0), (1.0, 1.0, -0.125), (1.0, -1.0, -0.125), (1.0, 1.0, -0.25), (1.0, -1.0, -0.25), (1.02, 1.0, -1.0), (1.02, -1.0, -1.0), (1.02, 1.0, 1.0), (1.02, -1.0, 1.0), (1.02, 1.0, -0.125), (1.02, -1.0, -0.125), (1.02, 1.0, -0.25), (1.02, -1.0, -0.25)], [], [(6, 0, 1, 7), (2, 4, 5, 3), (4, 6, 7, 5), (14, 15, 9, 8), (10, 11, 13, 12), (12, 13, 15, 14), (5, 7, 15, 13), (6, 4, 12, 14), (3, 5, 13, 11), (4, 2, 10, 12), (1, 0, 8, 9), (7, 1, 9, 15), (2, 3, 11, 10), (0, 6, 14, 8)])
me_cube_014.materials.append(mat_k___aulamuur)
me_cube_014.use_remesh_preserve_volume = False
me_cube_014.use_remesh_preserve_attributes = False
me_cube_014.use_mirror_vertex_groups = False
me_cube_014.update()
me_cube_010 = bpy.data.meshes.new('Cube.010')
me_cube_010.from_pydata([(-1.0, 1.0, -1.0), (1.0, 1.0, -1.0), (-1.0, 1.0, 1.0), (1.0, 1.0, 1.0), (-1.0, 1.0, -0.125), (1.0, 1.0, -0.125), (-1.0, 1.0, -0.25), (1.0, 1.0, -0.25), (-1.0, 1.02, -1.0), (1.0, 1.02, -1.0), (-1.0, 1.02, 1.0), (1.0, 1.02, 1.0), (-1.0, 1.02, -0.125), (1.0, 1.02, -0.125), (-1.0, 1.02, -0.25), (1.0, 1.02, -0.25), (0.1053, 1.0, -1.0), (-0.1908, 1.0, -1.0), (0.1053, 1.0, -0.25), (-0.1908, 1.0, -0.25), (0.2847, 1.0, -0.25), (0.2901, 1.0, -0.25), (0.2867, 1.0, -1.0), (0.2954, 1.02, -1.0), (0.1071, 1.02, -1.0), (0.2982, 1.02, -0.25), (0.105, 1.02, -0.25), (-0.1912, 1.0, -1.0), (-0.371, 1.0, -1.0), (-0.3703, 1.0, -0.25), (-0.1899, 1.02, -1.0), (-0.3705, 1.02, -1.0), (-0.1903, 1.02, -0.25), (-0.3694, 1.02, -0.25), (1.0, 1.0, -0.1254), (1.0, 1.0, -0.1768), (-1.0, 1.0, -0.1977), (0.2632, 1.0, -0.125), (-0.3487, 1.0, -0.125), (0.2632, 1.0, 1.0), (-0.05263, 1.0, -0.125), (-0.02632, 1.0, -0.125), (-0.02632, 1.0, 1.0), (-0.05263, 1.0, 1.0), (-0.1513, 1.0, 0.8), (-0.1495, 1.0, 0.7998), (0.3618, 1.0, 1.0), (0.9737, 1.0, 1.0), (0.3618, 1.0, -0.125), (0.9737, 1.0, -0.125), (0.6796, 1.003, 1.013), (0.6776, 1.0, 1.0), (0.6513, 1.0, 1.0), (0.6776, 1.0, -0.125), (0.6513, 1.0, -0.125), (0.5592, 1.0, 0.8), (0.5592, 1.0, 0.8), (-0.9737, 1.0, 1.0), (-0.4408, 1.0, -0.125), (-0.9737, 1.0, -0.125), (-0.7237, 1.0, -0.125), (-0.6974, 1.0, -0.125), (-1.0, 1.021, 1.0), (1.0, 1.021, 1.0), (-1.0, 1.021, -0.125), (1.0, 1.021, -0.125), (1.0, 1.021, -0.1254), (0.2632, 1.021, -0.125), (-0.3487, 1.021, -0.125), (0.2632, 1.021, 1.0), (-0.05263, 1.021, -0.125), (-0.02632, 1.021, -0.125), (-0.02632, 1.021, 1.0), (-0.05263, 1.021, 1.0), (-0.1513, 1.021, 0.8), (-0.1495, 1.021, 0.7998), (0.3618, 1.021, 1.0), (0.9737, 1.021, 1.0), (0.3618, 1.021, -0.125), (0.9737, 1.021, -0.125), (0.6776, 1.021, 1.0), (0.6513, 1.021, 1.0), (0.6776, 1.021, -0.125), (0.6513, 1.021, -0.125), (0.5592, 1.021, 0.8), (0.5592, 1.021, 0.8), (-0.9737, 1.021, 1.0), (-0.4408, 1.021, -0.125), (-0.9737, 1.021, -0.125), (-0.7237, 1.021, -0.125), (-0.6974, 1.021, -0.125)], [], [(19, 17, 16, 18), (4, 59, 88, 64), (36, 6, 29, 19, 18, 20, 21, 7, 35), (30, 32, 26, 24), (12, 13, 15, 25, 26, 32, 33, 14), (5, 35, 7, 15, 13), (6, 36, 4, 12, 14), (3, 34, 5, 13, 11), (4, 2, 10, 12), (1, 22, 16, 17, 27, 28, 0, 8, 31, 30, 24, 23, 9), (7, 1, 9, 15), (0, 6, 14, 8), (21, 22, 1, 7), (25, 15, 9, 23), (19, 27, 17), (6, 0, 28, 29), (14, 33, 31, 8), (19, 17, 30, 32), (19, 29, 33, 32), (29, 28, 31, 33), (20, 18, 26, 25), (18, 16, 24, 26), (40, 41, 71, 70), (58, 38, 68, 87), (34, 3, 63, 66), (44, 45, 75, 74), (37, 48, 78, 67), (20, 25, 23, 24, 16, 22, 21), (51, 52, 81, 80), (46, 39, 69, 76), (3, 47, 77, 63), (57, 2, 62, 86), (60, 61, 90, 89), (55, 56, 85, 84), (42, 43, 73, 72), (5, 34, 66, 65), (54, 53, 82, 83), (49, 5, 65, 79)])
me_cube_010.materials.append(mat_k___aulamuur)
me_cube_010.use_remesh_preserve_volume = False
me_cube_010.use_remesh_preserve_attributes = False
me_cube_010.use_mirror_vertex_groups = False
me_cube_010.update()
me_cube_000 = bpy.data.meshes.new('Cube.000')
me_cube_000.from_pydata([(-1.0, -1.0, 1.0), (1.0, -1.0, 1.0), (-1.0, -1.0, -0.125), (1.0, -1.0, -0.125), (-1.0, -1.02, 1.0), (1.0, -1.02, 1.0), (-1.0, -1.02, -0.125), (1.0, -1.02, -0.125)], [], [(1, 3, 2, 0), (5, 4, 6, 7), (2, 3, 7, 6), (3, 1, 5, 7), (1, 0, 4, 5), (0, 2, 6, 4)])
me_cube_000.materials.append(mat_k___aulamuur)
me_cube_000.use_remesh_preserve_volume = False
me_cube_000.use_remesh_preserve_attributes = False
me_cube_000.use_mirror_vertex_groups = False
me_cube_000.update()
me_cube_013 = bpy.data.meshes.new('Cube.013')
me_cube_013.from_pydata([(-1.0, 1.0, -1.0), (1.0, 1.0, -1.0), (-1.0, 0.5, -1.0), (0.25, 1.0, -1.0), (0.25, 0.5, -1.0), (1.0, 0.5, -1.0), (0.375, 1.0, -1.0), (0.375, 0.5, -1.0), (-1.0, 1.0, -1.05), (1.0, 1.0, -1.05), (-1.0, 0.5, -1.05), (0.25, 1.0, -1.05), (0.25, 0.5, -1.05), (1.0, 0.5, -1.05), (0.375, 1.0, -1.05), (0.375, 0.5, -1.05)], [], [(2, 4, 3, 0), (5, 1, 6, 7), (10, 8, 11, 12), (13, 15, 14, 9), (5, 7, 15, 13), (7, 6, 14, 15), (3, 4, 12, 11), (4, 2, 10, 12), (6, 1, 9, 14), (2, 0, 8, 10), (1, 5, 13, 9), (0, 3, 11, 8)])
me_cube_013.materials.append(mat_material_001)
me_cube_013.use_remesh_preserve_volume = False
me_cube_013.use_remesh_preserve_attributes = False
me_cube_013.use_mirror_vertex_groups = False
me_cube_013.update()
me_cube_012 = bpy.data.meshes.new('Cube.012')
me_cube_012.from_pydata([(-1.0, -1.0, -1.0), (1.0, -1.0, -1.0), (0.25, -1.0, -1.0), (-0.999, 0.35, -1.0), (0.25, 0.35, -1.0), (1.0, 0.35, -1.0), (0.375, -1.0, -1.0), (0.375, 0.35, -1.0), (-1.0, -1.0, -1.05), (0.25, -1.0, -1.05), (-0.999, 0.35, -1.05), (0.25, 0.35, -1.05), (1.0, -1.0, -1.05), (1.0, 0.35, -1.05), (0.375, -1.0, -1.05), (0.375, 0.35, -1.05)], [], [(0, 2, 4, 3), (6, 1, 5, 7), (8, 10, 11, 9), (4, 2, 9, 11), (3, 4, 11, 10), (2, 0, 8, 9), (0, 3, 10, 8), (14, 15, 13, 12), (7, 5, 13, 15), (6, 7, 15, 14), (5, 1, 12, 13), (1, 6, 14, 12)])
me_cube_012.materials.append(mat_vloer_links)
me_cube_012.use_remesh_preserve_volume = False
me_cube_012.use_remesh_preserve_attributes = False
me_cube_012.use_mirror_vertex_groups = False
me_cube_012.update()
me_cube_011 = bpy.data.meshes.new('Cube.011')
me_cube_011.from_pydata([(-1.0, 0.5, -1.0), (0.25, 1.0, -1.0), (0.25, -1.0, -1.0), (-0.999, 0.35, -1.0), (0.25, 0.5, -1.0), (0.25, 0.35, -1.0), (1.0, 0.5, -1.0), (0.375, 1.0, -1.0), (0.375, 0.5, -1.0), (1.0, 0.35, -1.0), (0.375, -1.0, -1.0), (0.375, 0.35, -1.0), (-1.0, 0.5, -1.05), (0.25, 1.0, -1.05), (0.25, -1.0, -1.05), (-0.999, 0.35, -1.05), (0.25, 0.5, -1.05), (0.25, 0.35, -1.05), (1.0, 0.5, -1.05), (0.375, 1.0, -1.05), (0.375, 0.5, -1.05), (1.0, 0.35, -1.05), (0.375, -1.0, -1.05), (0.375, 0.35, -1.05)], [], [(3, 5, 2, 10, 11, 9, 6, 8, 7, 1, 4, 0), (15, 12, 16, 13, 19, 20, 18, 21, 23, 22, 14, 17), (9, 11, 23, 21), (11, 10, 22, 23), (10, 2, 14, 22), (6, 9, 21, 18), (8, 6, 18, 20), (7, 8, 20, 19), (1, 7, 19, 13), (2, 5, 17, 14), (5, 3, 15, 17), (4, 1, 13, 16), (0, 4, 16, 12), (3, 0, 12, 15)])
me_cube_011.materials.append(mat_kruis)
me_cube_011.use_remesh_preserve_volume = False
me_cube_011.use_remesh_preserve_attributes = False
me_cube_011.use_mirror_vertex_groups = False
me_cube_011.update()
me_cube_009 = bpy.data.meshes.new('Cube.009')
me_cube_009.from_pydata([(0.3087, -1.0, -1.0), (0.6231, -0.2864, -1.0), (0.5219, -1.0, -1.0), (0.3087, -1.0, -0.33), (0.6231, -0.2864, -0.33), (0.5219, -1.0, -0.33)], [], [(2, 0, 3, 5), (1, 2, 5, 4)])
me_cube_009.materials.append(mat_k___aulamuur)
me_cube_009.use_remesh_preserve_volume = False
me_cube_009.use_remesh_preserve_attributes = False
me_cube_009.use_mirror_vertex_groups = False
me_cube_009.update()
me_cube_008 = bpy.data.meshes.new('Cube.008')
me_cube_008.from_pydata([(-1.0, -1.0, -1.0), (-1.0, 1.0, -1.0), (1.0, 1.0, -1.0), (1.0, -1.0, -1.0), (-1.0, -1.0, 1.0), (-1.0, 1.0, 1.0), (1.0, 1.0, 1.0), (1.0, -1.0, 1.0)], [], [(4, 5, 1, 0), (5, 6, 2, 1), (6, 7, 3, 2), (7, 4, 0, 3), (0, 1, 2, 3), (7, 6, 5, 4)])
me_cube_008.materials.append(mat_k___kluisjes)
me_cube_008.use_remesh_preserve_volume = False
me_cube_008.use_remesh_preserve_attributes = False
me_cube_008.use_mirror_vertex_groups = False
me_cube_008.update()
me_plane = bpy.data.meshes.new('Plane')
me_plane.from_pydata([(-1.0, -1.0, 0.0), (1.0, -1.0, 0.0), (-1.0, 1.0, 0.0), (1.0, 1.0, 0.0), (-1.0, -1.0, 5.186), (1.0, -1.0, 5.186), (-1.0, 1.0, 5.186), (1.0, 1.0, 5.186)], [], [(4, 5, 7, 6), (1, 3, 7, 5), (0, 1, 5, 4), (2, 0, 4, 6)])
me_plane.use_remesh_preserve_volume = False
me_plane.use_remesh_preserve_attributes = False
me_plane.use_mirror_vertex_groups = False
me_plane.update()
me_cube_007 = bpy.data.meshes.new('Cube.007')
me_cube_007.from_pydata([(-1.0, -1.0, -1.0), (-1.0, 1.0, -1.0), (1.0, 1.0, -1.0), (1.0, -1.0, -1.0), (-1.0, -1.0, 1.0), (-1.0, 1.0, 1.0), (1.0, 1.0, 1.0), (1.0, -1.0, 1.0), (1.0, -0.2858, -1.0), (0.6231, -0.2864, 1.0), (1.0, -0.2858, 1.0), (1.0, -1.0, 1.0), (0.4042, -0.2867, -1.0), (0.5219, -1.0, -1.0), (0.4042, -0.2867, -1.0), (0.5219, -1.0, 1.0), (-1.0, 1.0, 1.075), (1.0, 1.0, 1.075)], [(14, 12)], [(4, 5, 1, 0), (6, 7, 3, 8, 2), (15, 9, 10, 11), (8, 3, 11, 10), (3, 13, 15, 11), (6, 5, 16, 17)])
me_cube_007.use_remesh_preserve_volume = False
me_cube_007.use_remesh_preserve_attributes = False
me_cube_007.use_mirror_vertex_groups = False
me_cube_007.update()
me_cube_006 = bpy.data.meshes.new('Cube.006')
me_cube_006.from_pydata([(-1.0, -1.0, -1.0), (-1.0, 1.0, -1.0), (1.0, 1.0, -1.0), (1.0, -1.0, -1.0), (-1.0, -1.0, 1.0), (-1.0, 1.0, 1.0), (1.0, 1.0, 1.0), (1.0, -1.0, 1.0)], [], [(4, 5, 1, 0), (5, 6, 2, 1), (6, 7, 3, 2), (7, 4, 0, 3), (0, 1, 2, 3), (7, 6, 5, 4)])
me_cube_006.materials.append(mat_k___aulamuur)
me_cube_006.use_remesh_preserve_volume = False
me_cube_006.use_remesh_preserve_attributes = False
me_cube_006.use_mirror_vertex_groups = False
me_cube_006.update()
me_cube_005 = bpy.data.meshes.new('Cube.005')
me_cube_005.from_pydata([(-1.0, -1.0, -1.0), (-1.0, 1.0, -1.0), (1.0, 1.0, -1.0), (1.0, -1.0, -1.0), (-1.0, -1.0, 1.0), (-1.0, 1.0, 1.0), (1.0, 1.0, 1.0), (1.0, -1.0, 1.0)], [], [(4, 5, 1, 0), (5, 6, 2, 1), (6, 7, 3, 2), (7, 4, 0, 3), (0, 1, 2, 3), (7, 6, 5, 4)])
me_cube_005.materials.append(mat_k___aulamuur)
me_cube_005.use_remesh_preserve_volume = False
me_cube_005.use_remesh_preserve_attributes = False
me_cube_005.use_mirror_vertex_groups = False
me_cube_005.update()
me_cube_004 = bpy.data.meshes.new('Cube.004')
me_cube_004.from_pydata([(1.0, 1.0, -1.0), (1.0, -1.0, -1.0), (1.0, 1.0, 1.85), (1.0, -1.0, 1.85), (-1.0, -0.9, 1.0), (-1.0, -0.9, -1.0), (1.0, -0.9, -1.0), (-1.0, 0.9, 1.0), (1.0, 0.9, -1.0), (-1.0, 0.9, -1.0), (-0.7821, -0.9, 1.093), (-0.7821, 0.9, 1.093), (1.0, 0.9569, 1.85), (-0.09828, -0.9, 1.383), (-0.7821, 0.87, 1.093), (-0.7821, -0.8678, 1.093), (-0.1666, 0.9, 1.354), (1.0, -0.9518, 1.85), (-0.8669, 0.8659, 1.057), (-0.8769, -0.8633, 1.052)], [], [(0, 9, 7, 2), (8, 9, 0), (12, 2, 7, 11, 16), (5, 6, 1), (4, 7, 9, 5), (5, 9, 8, 6), (3, 17, 13, 10, 4), (1, 3, 4, 5), (14, 16, 11), (4, 10, 15, 19, 18, 14, 11, 7), (13, 15, 10)])
me_cube_004.materials.append(mat_k___aulamuur)
me_cube_004.use_remesh_preserve_volume = False
me_cube_004.use_remesh_preserve_attributes = False
me_cube_004.use_mirror_vertex_groups = False
me_cube_004.update()
me_cube_003 = bpy.data.meshes.new('Cube.003')
me_cube_003.from_pydata([(-1.0, -1.0, -1.0), (-1.0, 1.0, -1.0), (1.0, 1.0, -1.0), (1.0, -1.0, -1.0), (-1.0, -1.0, 1.0), (-1.0, 1.0, 1.0), (1.0, 1.0, 1.0), (1.0, -1.0, 1.0)], [], [(4, 5, 1, 0), (5, 6, 2, 1), (6, 7, 3, 2), (7, 4, 0, 3), (0, 1, 2, 3), (7, 6, 5, 4)])
me_cube_003.materials.append(mat_k___aulamuur)
me_cube_003.use_remesh_preserve_volume = False
me_cube_003.use_remesh_preserve_attributes = False
me_cube_003.use_mirror_vertex_groups = False
me_cube_003.update()
me_cube_002 = bpy.data.meshes.new('Cube.002')
me_cube_002.from_pydata([(-1.0, -1.0, -1.0), (-1.0, 1.0, -1.0), (1.0, 1.0, -1.0), (1.0, -1.0, -1.0), (-1.0, -1.0, 1.0), (-1.0, 1.0, 1.0), (1.0, 1.0, 1.0), (1.0, -1.0, 1.0)], [], [(4, 5, 1, 0), (5, 6, 2, 1), (6, 7, 3, 2), (7, 4, 0, 3), (0, 1, 2, 3), (7, 6, 5, 4)])
me_cube_002.materials.append(mat_k___aulamuur)
me_cube_002.use_remesh_preserve_volume = False
me_cube_002.use_remesh_preserve_attributes = False
me_cube_002.use_mirror_vertex_groups = False
me_cube_002.update()

# ---- objects
ob_aula_gang_plafond = bpy.data.objects.new('Aula gang plafond', me_plane_013)
ob_aula_muur_rechts_ramen = bpy.data.objects.new('Aula muur rechts ramen', me_cube_028)
ob_aula_plafond = bpy.data.objects.new('Aula plafond ', me_plane_012)
ob_aula_muur_rechts_raam_4b = bpy.data.objects.new('Aula muur rechts raam 4b', me_cube_017)
ob_aula_muur_rechts_raam_4a = bpy.data.objects.new('Aula muur rechts raam 4a', me_cube_001)
ob_aula_muur_rechts_raam_3b = bpy.data.objects.new('Aula muur rechts raam 3b', me_cube_027)
ob_aula_muur_rechts_raam_3a = bpy.data.objects.new('Aula muur rechts raam 3a', me_cube_026)
ob_aula_balkon_vloer = bpy.data.objects.new('Aula balkon vloer', me_cube_024)
ob_aula_balkonrand_links = bpy.data.objects.new('Aula balkonrand links', me_plane_011)
ob_aula_balkonrand_rechts = bpy.data.objects.new('Aula balkonrand rechts', me_plane_010)
ob_aula_balkonrand_voor = bpy.data.objects.new('Aula balkonrand voor', me_cube_023)
ob_aula_plafond_8 = bpy.data.objects.new('Aula plafond 8', me_plane_009)
ob_aula_plafond_7 = bpy.data.objects.new('Aula plafond 7', me_plane_008)
ob_aula_plafond_6 = bpy.data.objects.new('Aula plafond 6', me_plane_007)
ob_aula_plafond_5 = bpy.data.objects.new('Aula plafond 5', me_plane_006)
ob_aula_plafond_4 = bpy.data.objects.new('Aula plafond 4', me_plane_005)
ob_aula_plafond_3 = bpy.data.objects.new('Aula plafond 3', me_plane_004)
ob_aula_plafond_2 = bpy.data.objects.new('Aula plafond 2', me_plane_003)
ob_aula_plafond_1 = bpy.data.objects.new('Aula plafond 1', me_plane_002)
ob_temp___l60_gang_vloer = bpy.data.objects.new('Temp - L60 Gang vloer', me_plane_001)
ob_aula_gang_blok_1_3 = bpy.data.objects.new('Aula gang blok 1.3', me_cube_022)
ob_aula_gang_blok_1_2 = bpy.data.objects.new('Aula gang blok 1.2', me_cube_021)
ob_aula_gang_blok_1_1 = bpy.data.objects.new('Aula gang blok 1.1', me_cube_020)
ob_aula_gang_muur_2_2 = bpy.data.objects.new('Aula gang muur 2.2', me_cube_019)
ob_aula_gang_muur_2_1 = bpy.data.objects.new('Aula gang muur 2.1', me_cube_018)
ob_aula_gang_muur = bpy.data.objects.new('Aula gang muur', me_cube_016)
ob_aula_gang_vloer = bpy.data.objects.new('Aula gang vloer', me_cube_015)
ob_aula_muur_voorkant = bpy.data.objects.new('Aula muur voorkant', me_cube_014)
ob_aula_muur_rechts = bpy.data.objects.new('Aula muur rechts', me_cube_010)
ob_aula_muur_links = bpy.data.objects.new('Aula muur links', me_cube_000)
ob_aula_vloer_rechts = bpy.data.objects.new('Aula vloer rechts', me_cube_013)
ob_aula_vloer_links = bpy.data.objects.new('Aula vloer links', me_cube_012)
ob_aula_vloer_kruis = bpy.data.objects.new('Aula vloer kruis', me_cube_011)
ob_aula_gang_blok = bpy.data.objects.new('Aula gang blok', me_cube_009)
ob_aula_kluisjes = bpy.data.objects.new('Aula kluisjes', me_cube_008)
ob_temp___l60_gang = bpy.data.objects.new('Temp - L60 Gang', me_plane)
ob_aula_gang = bpy.data.objects.new('Aula gang', me_cube_007)
ob_aula_pilaar_r2 = bpy.data.objects.new('Aula pilaar R2', me_cube_006)
ob_aula_pilaar_r1 = bpy.data.objects.new('Aula pilaar R1', me_cube_005)
ob_aula_balkon = bpy.data.objects.new('Aula balkon', me_cube_004)
ob_aula_pilaar_l2 = bpy.data.objects.new('Aula pilaar L2', me_cube_003)
ob_aula_pilaar_l1 = bpy.data.objects.new('Aula pilaar L1', me_cube_002)

# ---- transforms, parenting, visibility, modifiers, constraints
ob_aula_gang_plafond.location = (0.0, -17.25, -0.7)
ob_aula_gang_plafond.scale = (15.2, 5.0, 1.0)
ob_aula_gang_plafond.lineart.crease_threshold = 0.0
ob_aula_muur_rechts_ramen.location = (0.0, 0.0, 0.0)
ob_aula_muur_rechts_ramen.scale = (15.2, 12.0, 6.0)
ob_aula_muur_rechts_ramen.hide_render = True
ob_aula_muur_rechts_ramen.lineart.crease_threshold = 0.0
ob_aula_plafond.location = (0.0, 0.0, 6.0)
ob_aula_plafond.scale = (15.5, 12.0, 1.0)
ob_aula_plafond.hide_render = True
ob_aula_plafond.lineart.crease_threshold = 0.0
ob_aula_muur_rechts_raam_4b.location = (0.0, 0.0, 0.0)
ob_aula_muur_rechts_raam_4b.scale = (15.2, 12.0, 6.0)
ob_aula_muur_rechts_raam_4b.hide_viewport = True
ob_aula_muur_rechts_raam_4b.lineart.crease_threshold = 0.0
ob_aula_muur_rechts_raam_4a.location = (0.0, 0.0, 0.0)
ob_aula_muur_rechts_raam_4a.scale = (15.2, 12.0, 6.0)
ob_aula_muur_rechts_raam_4a.hide_viewport = True
ob_aula_muur_rechts_raam_4a.lineart.crease_threshold = 0.0
ob_aula_muur_rechts_raam_3b.location = (0.0, 0.0, 0.0)
ob_aula_muur_rechts_raam_3b.scale = (15.2, 12.0, 6.0)
ob_aula_muur_rechts_raam_3b.hide_viewport = True
ob_aula_muur_rechts_raam_3b.lineart.crease_threshold = 0.0
ob_aula_muur_rechts_raam_3a.location = (0.0, 0.0, 0.0)
ob_aula_muur_rechts_raam_3a.scale = (15.2, 12.0, 6.0)
ob_aula_muur_rechts_raam_3a.hide_viewport = True
ob_aula_muur_rechts_raam_3a.lineart.crease_threshold = 0.0
ob_aula_balkon_vloer.location = (11.7, 0.0, -0.25)
ob_aula_balkon_vloer.scale = (3.5, 12.1, 1.0)
ob_aula_balkon_vloer.hide_render = True
ob_aula_balkon_vloer.lineart.crease_threshold = 0.0
ob_aula_balkonrand_links.location = (11.88, -11.22, 1.144)
ob_aula_balkonrand_links.rotation_euler = (0.0, -0.1196, -0.1658)
ob_aula_balkonrand_links.scale = (3.3, 0.3, 0.65)
ob_aula_balkonrand_links.hide_render = True
ob_aula_balkonrand_links.lineart.crease_threshold = 0.0
ob_aula_balkonrand_rechts.location = (11.88, 11.22, 1.144)
ob_aula_balkonrand_rechts.rotation_euler = (0.0, -0.1196, 0.1658)
ob_aula_balkonrand_rechts.scale = (3.3, 0.3, 0.65)
ob_aula_balkonrand_rechts.hide_render = True
ob_aula_balkonrand_rechts.lineart.crease_threshold = 0.0
ob_aula_balkonrand_voor.location = (11.7, 0.0, 0.4267)
ob_aula_balkonrand_voor.scale = (3.65, 12.2, 0.3)
ob_aula_balkonrand_voor.hide_render = True
ob_aula_balkonrand_voor.lineart.crease_threshold = 0.0
ob_aula_plafond_8.location = (-14.37, 0.0, 5.398)
ob_aula_plafond_8.rotation_euler = (0.0, -0.3491, 0.0)
ob_aula_plafond_8.scale = (1.6, 11.3, 1.0)
ob_aula_plafond_8.hide_render = True
ob_aula_plafond_8.lineart.crease_threshold = 0.0
ob_aula_plafond_7.location = (-11.41, 0.0, 5.971)
ob_aula_plafond_7.scale = (1.5, 11.3, 1.0)
ob_aula_plafond_7.hide_render = True
ob_aula_plafond_7.lineart.crease_threshold = 0.0
ob_aula_plafond_6.location = (-8.039, 0.0, 5.461)
ob_aula_plafond_6.rotation_euler = (0.0, 0.2618, 0.0)
ob_aula_plafond_6.scale = (2.0, 11.3, 1.0)
ob_aula_plafond_6.hide_render = True
ob_aula_plafond_6.lineart.crease_threshold = 0.0
ob_aula_plafond_5.location = (-4.146, 0.0, 5.318)
ob_aula_plafond_5.rotation_euler = (0.0, -0.1745, 0.0)
ob_aula_plafond_5.scale = (2.0, 11.3, 1.0)
ob_aula_plafond_5.hide_render = True
ob_aula_plafond_5.lineart.crease_threshold = 0.0
ob_aula_plafond_4.location = (-0.2867, 0.0, 5.448)
ob_aula_plafond_4.rotation_euler = (0.0, 0.1745, 0.0)
ob_aula_plafond_4.scale = (2.0, 11.3, 1.0)
ob_aula_plafond_4.hide_render = True
ob_aula_plafond_4.lineart.crease_threshold = 0.0
ob_aula_plafond_3.location = (3.543, 0.0, 5.409)
ob_aula_plafond_3.rotation_euler = (0.0, -0.1745, 0.0)
ob_aula_plafond_3.scale = (2.0, 11.3, 1.0)
ob_aula_plafond_3.hide_render = True
ob_aula_plafond_3.lineart.crease_threshold = 0.0
ob_aula_plafond_2.location = (7.825, 0.0, 5.512)
ob_aula_plafond_2.rotation_euler = (0.0, 0.1745, 0.0)
ob_aula_plafond_2.scale = (2.6, 11.3, 1.0)
ob_aula_plafond_2.hide_render = True
ob_aula_plafond_2.lineart.crease_threshold = 0.0
ob_aula_plafond_1.location = (12.8, 0.0, 5.5)
ob_aula_plafond_1.rotation_euler = (0.0, -0.1745, 0.0)
ob_aula_plafond_1.scale = (2.5, 11.3, 1.0)
ob_aula_plafond_1.hide_render = True
ob_aula_plafond_1.lineart.crease_threshold = 0.0
ob_temp___l60_gang_vloer.location = (0.003326, -27.0, -6.0)
ob_temp___l60_gang_vloer.scale = (3.0, 5.0, 1.0)
ob_temp___l60_gang_vloer.hide_render = True
ob_temp___l60_gang_vloer.lineart.crease_threshold = 0.0
ob_aula_gang_blok_1_3.location = (0.0, -17.0, -3.35)
ob_aula_gang_blok_1_3.scale = (15.2, 5.0, 2.65)
ob_aula_gang_blok_1_3.hide_render = True
ob_aula_gang_blok_1_3.lineart.crease_threshold = 0.0
ob_aula_gang_blok_1_2.location = (0.0, -17.0, -3.35)
ob_aula_gang_blok_1_2.scale = (15.2, 5.0, 2.65)
ob_aula_gang_blok_1_2.hide_render = True
ob_aula_gang_blok_1_2.lineart.crease_threshold = 0.0
ob_aula_gang_blok_1_1.location = (0.0, -17.0, -3.35)
ob_aula_gang_blok_1_1.scale = (15.2, 5.0, 2.65)
ob_aula_gang_blok_1_1.hide_render = True
ob_aula_gang_blok_1_1.lineart.crease_threshold = 0.0
ob_aula_gang_muur_2_2.location = (0.0, -17.0, -3.35)
ob_aula_gang_muur_2_2.scale = (15.2, 5.0, 2.65)
ob_aula_gang_muur_2_2.hide_render = True
ob_aula_gang_muur_2_2.lineart.crease_threshold = 0.0
ob_aula_gang_muur_2_1.location = (0.0, -17.0, -3.35)
ob_aula_gang_muur_2_1.scale = (15.2, 5.0, 2.65)
ob_aula_gang_muur_2_1.hide_render = True
ob_aula_gang_muur_2_1.lineart.crease_threshold = 0.0
ob_aula_gang_muur.location = (0.0, -17.0, -3.35)
ob_aula_gang_muur.scale = (15.2, 5.0, 2.65)
ob_aula_gang_muur.hide_render = True
ob_aula_gang_muur.lineart.crease_threshold = 0.0
ob_aula_gang_vloer.location = (0.0, -17.0, -3.35)
ob_aula_gang_vloer.scale = (15.2, 5.0, 2.65)
ob_aula_gang_vloer.hide_render = True
ob_aula_gang_vloer.lineart.crease_threshold = 0.0
ob_aula_muur_voorkant.location = (0.0, 0.0, 0.0)
ob_aula_muur_voorkant.scale = (15.2, 12.0, 6.0)
ob_aula_muur_voorkant.hide_render = True
ob_aula_muur_voorkant.lineart.crease_threshold = 0.0
ob_aula_muur_rechts.location = (0.0, 0.0, 0.0)
ob_aula_muur_rechts.scale = (15.2, 12.0, 6.0)
ob_aula_muur_rechts.hide_render = True
ob_aula_muur_rechts.lineart.crease_threshold = 0.0
ob_aula_muur_links.location = (0.0, 0.0, 0.0)
ob_aula_muur_links.scale = (15.2, 12.0, 6.0)
ob_aula_muur_links.hide_render = True
ob_aula_muur_links.lineart.crease_threshold = 0.0
ob_aula_vloer_rechts.location = (0.0, 0.0, 0.0)
ob_aula_vloer_rechts.scale = (15.2, 12.0, 6.0)
ob_aula_vloer_rechts.hide_render = True
ob_aula_vloer_rechts.lineart.crease_threshold = 0.0
ob_aula_vloer_links.location = (0.0, 0.0, 0.0)
ob_aula_vloer_links.scale = (15.2, 12.0, 6.0)
ob_aula_vloer_links.hide_render = True
ob_aula_vloer_links.lineart.crease_threshold = 0.0
ob_aula_vloer_kruis.location = (0.0, 0.0, 0.0)
ob_aula_vloer_kruis.scale = (15.2, 12.0, 6.0)
ob_aula_vloer_kruis.hide_render = True
ob_aula_vloer_kruis.lineart.crease_threshold = 0.0
ob_aula_gang_blok.location = (0.0, -17.0, -3.35)
ob_aula_gang_blok.scale = (15.2, 5.0, 2.65)
ob_aula_gang_blok.hide_render = True
ob_aula_gang_blok.lineart.crease_threshold = 0.0
ob_aula_kluisjes.location = (14.5, 4.584, -4.2)
ob_aula_kluisjes.scale = (0.5, 4.5, 1.8)
ob_aula_kluisjes.hide_render = True
ob_aula_kluisjes.lineart.crease_threshold = 0.0
ob_temp___l60_gang.location = (0.003326, -27.0, -6.0)
ob_temp___l60_gang.scale = (3.0, 5.0, 1.0)
ob_temp___l60_gang.hide_render = True
ob_temp___l60_gang.lineart.crease_threshold = 0.0
ob_aula_gang.location = (0.0, -17.0, -3.35)
ob_aula_gang.scale = (15.2, 5.0, 2.65)
ob_aula_gang.hide_render = True
ob_aula_gang.lineart.crease_threshold = 0.0
ob_aula_pilaar_r2.location = (-6.0, 12.0, 0.0)
ob_aula_pilaar_r2.scale = (0.4, 0.6, 6.0)
ob_aula_pilaar_r2.hide_render = True
ob_aula_pilaar_r2.lineart.crease_threshold = 0.0
ob_aula_pilaar_r1.location = (4.8, 12.0, 0.0)
ob_aula_pilaar_r1.scale = (0.4, 0.6, 6.0)
ob_aula_pilaar_r1.lineart.crease_threshold = 0.0
ob_aula_balkon.location = (11.7, 0.0, -0.25)
ob_aula_balkon.scale = (3.5, 12.0, 1.0)
ob_aula_balkon.hide_render = True
ob_aula_balkon.lineart.crease_threshold = 0.0
ob_aula_pilaar_l2.location = (4.8, -12.0, 0.0)
ob_aula_pilaar_l2.scale = (0.4, 0.6, 6.0)
ob_aula_pilaar_l2.hide_render = True
ob_aula_pilaar_l2.lineart.crease_threshold = 0.0
ob_aula_pilaar_l1.location = (-6.0, -12.0, 0.0)
ob_aula_pilaar_l1.scale = (0.4, 0.6, 6.0)
ob_aula_pilaar_l1.hide_render = True
ob_aula_pilaar_l1.lineart.crease_threshold = 0.0

# ---- collection membership
col_collection_1.objects.link(ob_aula_gang_plafond)
col_collection_1.objects.link(ob_aula_muur_rechts_ramen)
col_collection_1.objects.link(ob_aula_plafond)
col_collection_1.objects.link(ob_aula_muur_rechts_raam_4b)
col_collection_1.objects.link(ob_aula_muur_rechts_raam_4a)
col_collection_1.objects.link(ob_aula_muur_rechts_raam_3b)
col_collection_1.objects.link(ob_aula_muur_rechts_raam_3a)
col_collection_1.objects.link(ob_aula_balkon_vloer)
col_collection_1.objects.link(ob_aula_balkonrand_links)
col_collection_1.objects.link(ob_aula_balkonrand_rechts)
col_collection_1.objects.link(ob_aula_balkonrand_voor)
col_collection_1.objects.link(ob_aula_plafond_8)
col_collection_1.objects.link(ob_aula_plafond_7)
col_collection_1.objects.link(ob_aula_plafond_6)
col_collection_1.objects.link(ob_aula_plafond_5)
col_collection_1.objects.link(ob_aula_plafond_4)
col_collection_1.objects.link(ob_aula_plafond_3)
col_collection_1.objects.link(ob_aula_plafond_2)
col_collection_1.objects.link(ob_aula_plafond_1)
col_collection_1.objects.link(ob_temp___l60_gang_vloer)
col_collection_1.objects.link(ob_aula_gang_blok_1_3)
col_collection_1.objects.link(ob_aula_gang_blok_1_2)
col_collection_1.objects.link(ob_aula_gang_blok_1_1)
col_collection_1.objects.link(ob_aula_gang_muur_2_2)
col_collection_1.objects.link(ob_aula_gang_muur_2_1)
col_collection_1.objects.link(ob_aula_gang_muur)
col_collection_1.objects.link(ob_aula_gang_vloer)
col_collection_1.objects.link(ob_aula_muur_voorkant)
col_collection_1.objects.link(ob_aula_muur_rechts)
col_collection_1.objects.link(ob_aula_muur_links)
col_collection_1.objects.link(ob_aula_vloer_rechts)
col_collection_1.objects.link(ob_aula_vloer_links)
col_collection_1.objects.link(ob_aula_vloer_kruis)
col_collection_1.objects.link(ob_aula_gang_blok)
col_collection_1.objects.link(ob_aula_kluisjes)
col_collection_1.objects.link(ob_temp___l60_gang)
col_collection_1.objects.link(ob_aula_gang)
col_collection_1.objects.link(ob_aula_pilaar_r2)
col_collection_1.objects.link(ob_aula_pilaar_r1)
col_collection_1.objects.link(ob_aula_balkon)
col_collection_1.objects.link(ob_aula_pilaar_l2)
col_collection_1.objects.link(ob_aula_pilaar_l1)

# ---- scene / render settings (as saved in the file)
scene.frame_start = 1; scene.frame_end = 250; scene.frame_set(0)
scene.render.engine = 'BLENDER_EEVEE_NEXT'
scene.render.resolution_percentage = 50
scene.render.dither_intensity = 0.0
scene.cycles.use_denoising = False
scene.cycles.samples = 10
scene.cycles.sampling_pattern = 'TABULATED_SOBOL'
scene.cycles.light_sampling_threshold = 0.0
scene.cycles.use_adaptive_sampling = False
scene.cycles.use_light_tree = False
scene.cycles.blur_glossy = 0.0
scene.cycles.volume_bounces = 1
scene.cycles.pixel_filter_type = 'GAUSSIAN'
scene.cycles.sample_clamp_indirect = 0.0
scene.view_settings.view_transform = 'Standard'
bpy.context.view_layer.update()

# ---- added for rendering (the .blend has no active camera and no usable light): camera, sun
cam_auto = bpy.data.cameras.new('AutoCamera')
cam_auto.lens = 50.0
cam_auto.sensor_width = 36.0
cam_auto.clip_end = 1000.0
ob_auto_camera = bpy.data.objects.new('AutoCamera', cam_auto)
scene.collection.objects.link(ob_auto_camera)
ob_auto_camera.location = (44.2035, -57.8682, 35.3628)
ob_auto_camera.rotation_euler = (1.09748, -7.21219e-08, 0.694738)
scene.camera = ob_auto_camera
light_auto_sun = bpy.data.lights.new('AutoSun', 'SUN')
light_auto_sun.energy = 3.0
light_auto_sun.angle = 0.0523599
ob_auto_sun = bpy.data.objects.new('AutoSun', light_auto_sun)
scene.collection.objects.link(ob_auto_sun)
ob_auto_sun.rotation_euler = (0.872665, 0.174533, 0.523599)
bpy.context.view_layer.update()
